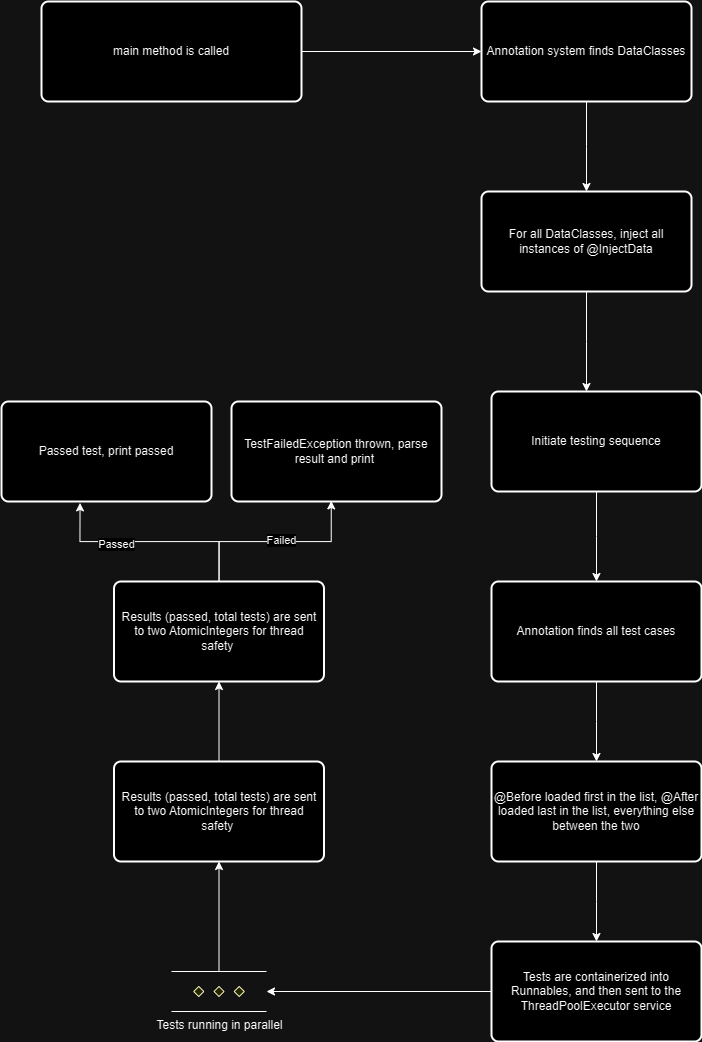

The diagram above was exported from draw.io. Its source (the exported page's mxGraphModel, read from the mxfile embedded in the PNG):
<mxGraphModel dx="1027" dy="1209" grid="1" gridSize="10" guides="1" tooltips="1" connect="1" arrows="1" fold="1" page="1" pageScale="1" pageWidth="850" pageHeight="1100" math="0" shadow="0">
  <root>
    <mxCell id="0" />
    <mxCell id="1" parent="0" />
    <mxCell id="0QuNdbCc10k64ufbVCjO-4" style="edgeStyle=orthogonalEdgeStyle;rounded=0;orthogonalLoop=1;jettySize=auto;html=1;entryX=0;entryY=0.5;entryDx=0;entryDy=0;" edge="1" parent="1" source="0QuNdbCc10k64ufbVCjO-1" target="0QuNdbCc10k64ufbVCjO-2">
      <mxGeometry relative="1" as="geometry" />
    </mxCell>
    <mxCell id="0QuNdbCc10k64ufbVCjO-1" value="main method is called" style="rounded=1;whiteSpace=wrap;html=1;absoluteArcSize=1;arcSize=14;strokeWidth=2;" vertex="1" parent="1">
      <mxGeometry x="40" y="40" width="260" height="100" as="geometry" />
    </mxCell>
    <mxCell id="0QuNdbCc10k64ufbVCjO-6" style="edgeStyle=orthogonalEdgeStyle;rounded=0;orthogonalLoop=1;jettySize=auto;html=1;" edge="1" parent="1" source="0QuNdbCc10k64ufbVCjO-2">
      <mxGeometry relative="1" as="geometry">
        <mxPoint x="585" y="230" as="targetPoint" />
      </mxGeometry>
    </mxCell>
    <mxCell id="0QuNdbCc10k64ufbVCjO-2" value="Annotation system finds DataClasses" style="rounded=1;whiteSpace=wrap;html=1;absoluteArcSize=1;arcSize=14;strokeWidth=2;" vertex="1" parent="1">
      <mxGeometry x="480" y="40" width="210" height="100" as="geometry" />
    </mxCell>
    <mxCell id="0QuNdbCc10k64ufbVCjO-11" style="edgeStyle=orthogonalEdgeStyle;rounded=0;orthogonalLoop=1;jettySize=auto;html=1;" edge="1" parent="1" source="0QuNdbCc10k64ufbVCjO-7">
      <mxGeometry relative="1" as="geometry">
        <mxPoint x="585" y="430.0000000000002" as="targetPoint" />
      </mxGeometry>
    </mxCell>
    <mxCell id="0QuNdbCc10k64ufbVCjO-7" value="For all DataClasses, inject all instances of @InjectData" style="rounded=1;whiteSpace=wrap;html=1;absoluteArcSize=1;arcSize=14;strokeWidth=2;" vertex="1" parent="1">
      <mxGeometry x="480" y="230" width="210" height="100" as="geometry" />
    </mxCell>
    <mxCell id="0QuNdbCc10k64ufbVCjO-14" style="edgeStyle=orthogonalEdgeStyle;rounded=0;orthogonalLoop=1;jettySize=auto;html=1;" edge="1" parent="1" source="0QuNdbCc10k64ufbVCjO-13">
      <mxGeometry relative="1" as="geometry">
        <mxPoint x="595" y="620" as="targetPoint" />
      </mxGeometry>
    </mxCell>
    <mxCell id="0QuNdbCc10k64ufbVCjO-13" value="Initiate testing sequence" style="rounded=1;whiteSpace=wrap;html=1;absoluteArcSize=1;arcSize=14;strokeWidth=2;" vertex="1" parent="1">
      <mxGeometry x="490" y="430" width="210" height="100" as="geometry" />
    </mxCell>
    <mxCell id="0QuNdbCc10k64ufbVCjO-16" style="edgeStyle=orthogonalEdgeStyle;rounded=0;orthogonalLoop=1;jettySize=auto;html=1;" edge="1" parent="1" source="0QuNdbCc10k64ufbVCjO-15">
      <mxGeometry relative="1" as="geometry">
        <mxPoint x="595" y="800" as="targetPoint" />
      </mxGeometry>
    </mxCell>
    <mxCell id="0QuNdbCc10k64ufbVCjO-15" value="Annotation finds all test cases" style="rounded=1;whiteSpace=wrap;html=1;absoluteArcSize=1;arcSize=14;strokeWidth=2;" vertex="1" parent="1">
      <mxGeometry x="490" y="620" width="210" height="100" as="geometry" />
    </mxCell>
    <mxCell id="0QuNdbCc10k64ufbVCjO-18" style="edgeStyle=orthogonalEdgeStyle;rounded=0;orthogonalLoop=1;jettySize=auto;html=1;" edge="1" parent="1" source="0QuNdbCc10k64ufbVCjO-17">
      <mxGeometry relative="1" as="geometry">
        <mxPoint x="595" y="980" as="targetPoint" />
      </mxGeometry>
    </mxCell>
    <mxCell id="0QuNdbCc10k64ufbVCjO-17" value="@Before loaded first in the list, @After loaded last in the list, everything else between the two" style="rounded=1;whiteSpace=wrap;html=1;absoluteArcSize=1;arcSize=14;strokeWidth=2;" vertex="1" parent="1">
      <mxGeometry x="490" y="800" width="210" height="100" as="geometry" />
    </mxCell>
    <mxCell id="0QuNdbCc10k64ufbVCjO-20" style="edgeStyle=orthogonalEdgeStyle;rounded=0;orthogonalLoop=1;jettySize=auto;html=1;" edge="1" parent="1" source="0QuNdbCc10k64ufbVCjO-19" target="0QuNdbCc10k64ufbVCjO-27">
      <mxGeometry relative="1" as="geometry">
        <mxPoint x="220" y="1030" as="targetPoint" />
      </mxGeometry>
    </mxCell>
    <mxCell id="0QuNdbCc10k64ufbVCjO-19" value="Tests are containerized into Runnables, and then sent to the ThreadPoolExecutor service" style="rounded=1;whiteSpace=wrap;html=1;absoluteArcSize=1;arcSize=14;strokeWidth=2;" vertex="1" parent="1">
      <mxGeometry x="490" y="980" width="210" height="100" as="geometry" />
    </mxCell>
    <mxCell id="0QuNdbCc10k64ufbVCjO-30" style="edgeStyle=orthogonalEdgeStyle;rounded=0;orthogonalLoop=1;jettySize=auto;html=1;entryX=0.5;entryY=1;entryDx=0;entryDy=0;" edge="1" parent="1" source="0QuNdbCc10k64ufbVCjO-27" target="0QuNdbCc10k64ufbVCjO-31">
      <mxGeometry relative="1" as="geometry">
        <mxPoint x="217.5" y="930" as="targetPoint" />
      </mxGeometry>
    </mxCell>
    <mxCell id="0QuNdbCc10k64ufbVCjO-27" value="Tests running in parallel" style="verticalLabelPosition=bottom;verticalAlign=top;html=1;shape=mxgraph.flowchart.parallel_mode;pointerEvents=1" vertex="1" parent="1">
      <mxGeometry x="170" y="1010" width="95" height="40" as="geometry" />
    </mxCell>
    <mxCell id="0QuNdbCc10k64ufbVCjO-35" style="edgeStyle=orthogonalEdgeStyle;rounded=0;orthogonalLoop=1;jettySize=auto;html=1;entryX=0.5;entryY=1;entryDx=0;entryDy=0;" edge="1" parent="1" source="0QuNdbCc10k64ufbVCjO-31" target="0QuNdbCc10k64ufbVCjO-33">
      <mxGeometry relative="1" as="geometry" />
    </mxCell>
    <mxCell id="0QuNdbCc10k64ufbVCjO-31" value="Results (passed, total tests) are sent to two AtomicIntegers for thread safety&amp;nbsp;" style="rounded=1;whiteSpace=wrap;html=1;absoluteArcSize=1;arcSize=14;strokeWidth=2;" vertex="1" parent="1">
      <mxGeometry x="112.5" y="800" width="210" height="100" as="geometry" />
    </mxCell>
    <mxCell id="0QuNdbCc10k64ufbVCjO-33" value="Results (passed, total tests) are sent to two AtomicIntegers for thread safety&amp;nbsp;" style="rounded=1;whiteSpace=wrap;html=1;absoluteArcSize=1;arcSize=14;strokeWidth=2;" vertex="1" parent="1">
      <mxGeometry x="112.5" y="620" width="210" height="100" as="geometry" />
    </mxCell>
    <mxCell id="0QuNdbCc10k64ufbVCjO-38" value="TestFailedException thrown, parse result and print&amp;nbsp;" style="rounded=1;whiteSpace=wrap;html=1;absoluteArcSize=1;arcSize=14;strokeWidth=2;" vertex="1" parent="1">
      <mxGeometry x="230" y="440" width="210" height="100" as="geometry" />
    </mxCell>
    <mxCell id="0QuNdbCc10k64ufbVCjO-39" value="Passed test, print passed" style="rounded=1;whiteSpace=wrap;html=1;absoluteArcSize=1;arcSize=14;strokeWidth=2;" vertex="1" parent="1">
      <mxGeometry y="440" width="210" height="100" as="geometry" />
    </mxCell>
    <mxCell id="0QuNdbCc10k64ufbVCjO-40" style="edgeStyle=orthogonalEdgeStyle;rounded=0;orthogonalLoop=1;jettySize=auto;html=1;entryX=0.374;entryY=1.014;entryDx=0;entryDy=0;entryPerimeter=0;" edge="1" parent="1" source="0QuNdbCc10k64ufbVCjO-33" target="0QuNdbCc10k64ufbVCjO-39">
      <mxGeometry relative="1" as="geometry" />
    </mxCell>
    <mxCell id="0QuNdbCc10k64ufbVCjO-42" value="Passed" style="edgeLabel;html=1;align=center;verticalAlign=middle;resizable=0;points=[];" vertex="1" connectable="0" parent="0QuNdbCc10k64ufbVCjO-40">
      <mxGeometry x="0.3156" y="2" relative="1" as="geometry">
        <mxPoint as="offset" />
      </mxGeometry>
    </mxCell>
    <mxCell id="0QuNdbCc10k64ufbVCjO-41" style="edgeStyle=orthogonalEdgeStyle;rounded=0;orthogonalLoop=1;jettySize=auto;html=1;entryX=0.475;entryY=0.994;entryDx=0;entryDy=0;entryPerimeter=0;" edge="1" parent="1" source="0QuNdbCc10k64ufbVCjO-33" target="0QuNdbCc10k64ufbVCjO-38">
      <mxGeometry relative="1" as="geometry" />
    </mxCell>
    <mxCell id="0QuNdbCc10k64ufbVCjO-43" value="Failed" style="edgeLabel;html=1;align=center;verticalAlign=middle;resizable=0;points=[];" vertex="1" connectable="0" parent="0QuNdbCc10k64ufbVCjO-41">
      <mxGeometry x="0.0591" y="2" relative="1" as="geometry">
        <mxPoint as="offset" />
      </mxGeometry>
    </mxCell>
  </root>
</mxGraphModel>